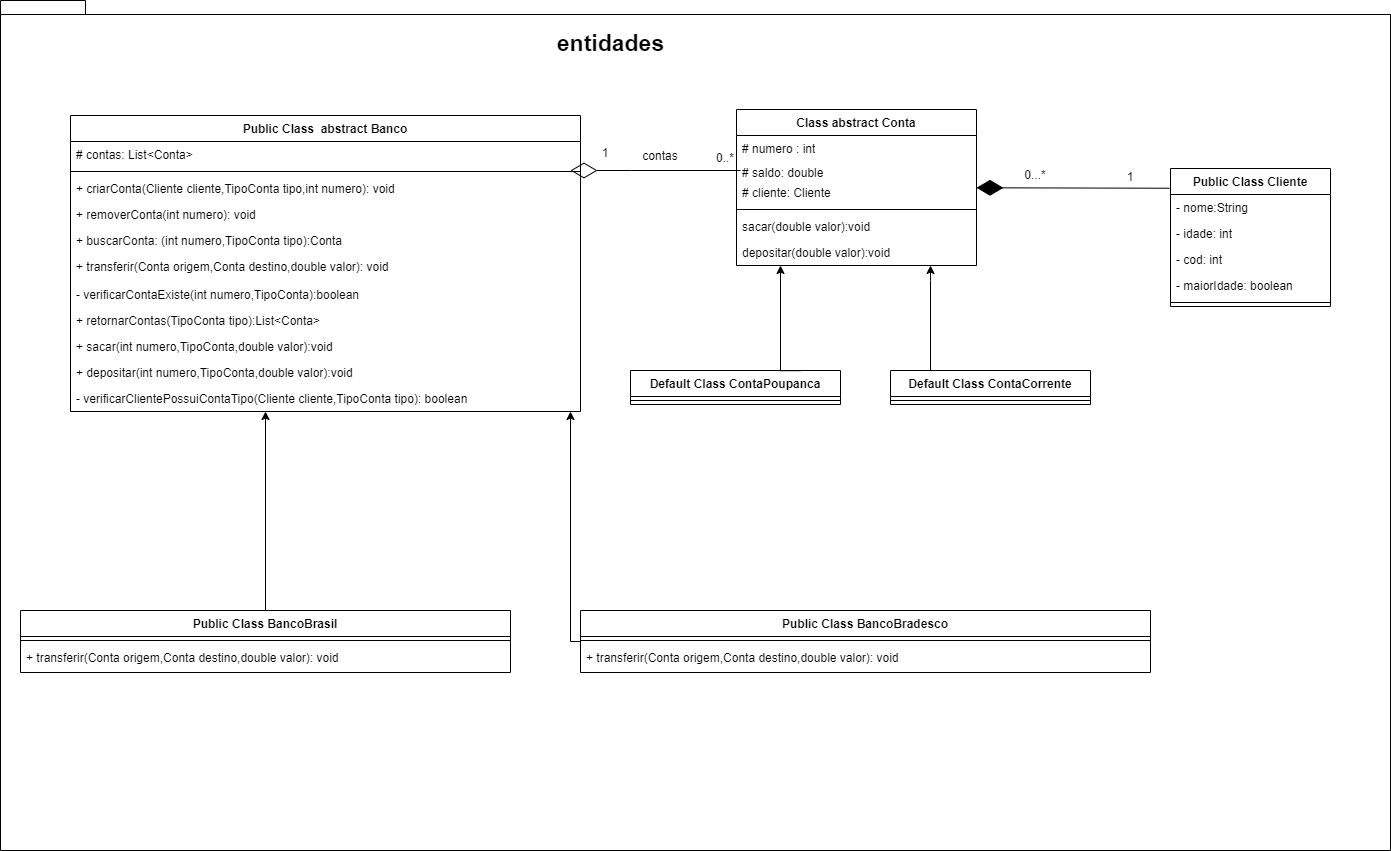

The diagram above was exported from draw.io. Its source (the exported page's mxGraphModel, read from the mxfile embedded in the PNG):
<mxGraphModel dx="1734" dy="623" grid="1" gridSize="10" guides="1" tooltips="1" connect="1" arrows="1" fold="1" page="1" pageScale="1" pageWidth="850" pageHeight="1100" math="0" shadow="0">
  <root>
    <mxCell id="0" />
    <mxCell id="1" parent="0" />
    <mxCell id="F22LkvI3bBqbaIV3jHKJ-128" value="" style="shape=folder;fontStyle=1;spacingTop=10;tabWidth=40;tabHeight=14;tabPosition=left;html=1;whiteSpace=wrap;movable=1;resizable=1;rotatable=1;deletable=1;editable=1;locked=0;connectable=1;" vertex="1" parent="1">
      <mxGeometry x="-40" y="10" width="1390" height="850" as="geometry" />
    </mxCell>
    <mxCell id="F22LkvI3bBqbaIV3jHKJ-1" value="Class abstract Conta&lt;div&gt;&lt;br&gt;&lt;/div&gt;" style="swimlane;fontStyle=1;align=center;verticalAlign=top;childLayout=stackLayout;horizontal=1;startSize=26;horizontalStack=0;resizeParent=1;resizeParentMax=0;resizeLast=0;collapsible=1;marginBottom=0;whiteSpace=wrap;html=1;" vertex="1" parent="1">
      <mxGeometry x="696" y="119" width="240" height="156" as="geometry">
        <mxRectangle x="345" y="280" width="100" height="30" as="alternateBounds" />
      </mxGeometry>
    </mxCell>
    <mxCell id="F22LkvI3bBqbaIV3jHKJ-2" value="# numero : int&lt;div&gt;&lt;br&gt;&lt;/div&gt;" style="text;strokeColor=none;fillColor=none;align=left;verticalAlign=top;spacingLeft=4;spacingRight=4;overflow=hidden;rotatable=0;points=[[0,0.5],[1,0.5]];portConstraint=eastwest;whiteSpace=wrap;html=1;" vertex="1" parent="F22LkvI3bBqbaIV3jHKJ-1">
      <mxGeometry y="26" width="240" height="24" as="geometry" />
    </mxCell>
    <mxCell id="F22LkvI3bBqbaIV3jHKJ-38" value="# saldo: double&lt;div&gt;&lt;br&gt;&lt;/div&gt;" style="text;strokeColor=none;fillColor=none;align=left;verticalAlign=top;spacingLeft=4;spacingRight=4;overflow=hidden;rotatable=0;points=[[0,0.5],[1,0.5]];portConstraint=eastwest;whiteSpace=wrap;html=1;" vertex="1" parent="F22LkvI3bBqbaIV3jHKJ-1">
      <mxGeometry y="50" width="240" height="20" as="geometry" />
    </mxCell>
    <mxCell id="F22LkvI3bBqbaIV3jHKJ-91" value="# cliente: Cliente" style="text;strokeColor=none;fillColor=none;align=left;verticalAlign=top;spacingLeft=4;spacingRight=4;overflow=hidden;rotatable=0;points=[[0,0.5],[1,0.5]];portConstraint=eastwest;whiteSpace=wrap;html=1;" vertex="1" parent="F22LkvI3bBqbaIV3jHKJ-1">
      <mxGeometry y="70" width="240" height="26" as="geometry" />
    </mxCell>
    <mxCell id="F22LkvI3bBqbaIV3jHKJ-3" value="" style="line;strokeWidth=1;fillColor=none;align=left;verticalAlign=middle;spacingTop=-1;spacingLeft=3;spacingRight=3;rotatable=0;labelPosition=right;points=[];portConstraint=eastwest;strokeColor=inherit;" vertex="1" parent="F22LkvI3bBqbaIV3jHKJ-1">
      <mxGeometry y="96" width="240" height="8" as="geometry" />
    </mxCell>
    <mxCell id="F22LkvI3bBqbaIV3jHKJ-4" value="sacar(double valor):void" style="text;strokeColor=none;fillColor=none;align=left;verticalAlign=top;spacingLeft=4;spacingRight=4;overflow=hidden;rotatable=0;points=[[0,0.5],[1,0.5]];portConstraint=eastwest;whiteSpace=wrap;html=1;" vertex="1" parent="F22LkvI3bBqbaIV3jHKJ-1">
      <mxGeometry y="104" width="240" height="26" as="geometry" />
    </mxCell>
    <mxCell id="F22LkvI3bBqbaIV3jHKJ-45" value="depositar(double valor):void" style="text;strokeColor=none;fillColor=none;align=left;verticalAlign=top;spacingLeft=4;spacingRight=4;overflow=hidden;rotatable=0;points=[[0,0.5],[1,0.5]];portConstraint=eastwest;whiteSpace=wrap;html=1;" vertex="1" parent="F22LkvI3bBqbaIV3jHKJ-1">
      <mxGeometry y="130" width="240" height="26" as="geometry" />
    </mxCell>
    <mxCell id="F22LkvI3bBqbaIV3jHKJ-17" value="&lt;div&gt;&lt;span style=&quot;background-color: initial;&quot;&gt;Public Class&amp;nbsp; abstract Banco&lt;/span&gt;&lt;br&gt;&lt;/div&gt;&lt;div&gt;&lt;br&gt;&lt;/div&gt;" style="swimlane;fontStyle=1;align=center;verticalAlign=top;childLayout=stackLayout;horizontal=1;startSize=26;horizontalStack=0;resizeParent=1;resizeParentMax=0;resizeLast=0;collapsible=1;marginBottom=0;whiteSpace=wrap;html=1;" vertex="1" parent="1">
      <mxGeometry x="30" y="125" width="510" height="296" as="geometry" />
    </mxCell>
    <mxCell id="F22LkvI3bBqbaIV3jHKJ-113" value="# contas: List&amp;lt;Conta&lt;span style=&quot;background-color: initial;&quot;&gt;&amp;gt;&lt;/span&gt;" style="text;strokeColor=none;fillColor=none;align=left;verticalAlign=top;spacingLeft=4;spacingRight=4;overflow=hidden;rotatable=0;points=[[0,0.5],[1,0.5]];portConstraint=eastwest;whiteSpace=wrap;html=1;" vertex="1" parent="F22LkvI3bBqbaIV3jHKJ-17">
      <mxGeometry y="26" width="510" height="26" as="geometry" />
    </mxCell>
    <mxCell id="F22LkvI3bBqbaIV3jHKJ-19" value="" style="line;strokeWidth=1;fillColor=none;align=left;verticalAlign=middle;spacingTop=-1;spacingLeft=3;spacingRight=3;rotatable=0;labelPosition=right;points=[];portConstraint=eastwest;strokeColor=inherit;" vertex="1" parent="F22LkvI3bBqbaIV3jHKJ-17">
      <mxGeometry y="52" width="510" height="8" as="geometry" />
    </mxCell>
    <mxCell id="F22LkvI3bBqbaIV3jHKJ-141" value="+ criarConta(Cliente cliente,TipoConta tipo,int numero): void" style="text;strokeColor=none;fillColor=none;align=left;verticalAlign=top;spacingLeft=4;spacingRight=4;overflow=hidden;rotatable=0;points=[[0,0.5],[1,0.5]];portConstraint=eastwest;whiteSpace=wrap;html=1;" vertex="1" parent="F22LkvI3bBqbaIV3jHKJ-17">
      <mxGeometry y="60" width="510" height="26" as="geometry" />
    </mxCell>
    <mxCell id="F22LkvI3bBqbaIV3jHKJ-22" value="+ removerConta(int numero): void" style="text;strokeColor=none;fillColor=none;align=left;verticalAlign=top;spacingLeft=4;spacingRight=4;overflow=hidden;rotatable=0;points=[[0,0.5],[1,0.5]];portConstraint=eastwest;whiteSpace=wrap;html=1;" vertex="1" parent="F22LkvI3bBqbaIV3jHKJ-17">
      <mxGeometry y="86" width="510" height="26" as="geometry" />
    </mxCell>
    <mxCell id="F22LkvI3bBqbaIV3jHKJ-136" value="+ buscarConta: (int numero,TipoConta tipo):Conta" style="text;strokeColor=none;fillColor=none;align=left;verticalAlign=top;spacingLeft=4;spacingRight=4;overflow=hidden;rotatable=0;points=[[0,0.5],[1,0.5]];portConstraint=eastwest;whiteSpace=wrap;html=1;" vertex="1" parent="F22LkvI3bBqbaIV3jHKJ-17">
      <mxGeometry y="112" width="510" height="26" as="geometry" />
    </mxCell>
    <mxCell id="F22LkvI3bBqbaIV3jHKJ-165" value="+ transferir(Conta origem,Conta destino,double valor): void&lt;div&gt;&lt;br&gt;&lt;/div&gt;" style="text;strokeColor=none;fillColor=none;align=left;verticalAlign=top;spacingLeft=4;spacingRight=4;overflow=hidden;rotatable=0;points=[[0,0.5],[1,0.5]];portConstraint=eastwest;whiteSpace=wrap;html=1;" vertex="1" parent="F22LkvI3bBqbaIV3jHKJ-17">
      <mxGeometry y="138" width="510" height="28" as="geometry" />
    </mxCell>
    <mxCell id="F22LkvI3bBqbaIV3jHKJ-166" value="- verificarContaExiste(int numero,TipoConta):boolean" style="text;strokeColor=none;fillColor=none;align=left;verticalAlign=top;spacingLeft=4;spacingRight=4;overflow=hidden;rotatable=0;points=[[0,0.5],[1,0.5]];portConstraint=eastwest;whiteSpace=wrap;html=1;" vertex="1" parent="F22LkvI3bBqbaIV3jHKJ-17">
      <mxGeometry y="166" width="510" height="26" as="geometry" />
    </mxCell>
    <mxCell id="F22LkvI3bBqbaIV3jHKJ-158" value="+ retornarContas(TipoConta tipo):List&amp;lt;Conta&amp;gt;" style="text;strokeColor=none;fillColor=none;align=left;verticalAlign=top;spacingLeft=4;spacingRight=4;overflow=hidden;rotatable=0;points=[[0,0.5],[1,0.5]];portConstraint=eastwest;whiteSpace=wrap;html=1;" vertex="1" parent="F22LkvI3bBqbaIV3jHKJ-17">
      <mxGeometry y="192" width="510" height="26" as="geometry" />
    </mxCell>
    <mxCell id="F22LkvI3bBqbaIV3jHKJ-168" value="&lt;span style=&quot;background-color: initial;&quot;&gt;+ sacar(int numero,TipoConta,double valor):void&lt;/span&gt;" style="text;strokeColor=none;fillColor=none;align=left;verticalAlign=top;spacingLeft=4;spacingRight=4;overflow=hidden;rotatable=0;points=[[0,0.5],[1,0.5]];portConstraint=eastwest;whiteSpace=wrap;html=1;" vertex="1" parent="F22LkvI3bBqbaIV3jHKJ-17">
      <mxGeometry y="218" width="510" height="26" as="geometry" />
    </mxCell>
    <mxCell id="F22LkvI3bBqbaIV3jHKJ-169" value="+ depositar(int numero,TipoConta,double valor):void" style="text;strokeColor=none;fillColor=none;align=left;verticalAlign=top;spacingLeft=4;spacingRight=4;overflow=hidden;rotatable=0;points=[[0,0.5],[1,0.5]];portConstraint=eastwest;whiteSpace=wrap;html=1;" vertex="1" parent="F22LkvI3bBqbaIV3jHKJ-17">
      <mxGeometry y="244" width="510" height="26" as="geometry" />
    </mxCell>
    <mxCell id="F22LkvI3bBqbaIV3jHKJ-170" value="- verificarClientePossuiContaTipo(Cliente cliente,TipoConta tipo): boolean" style="text;strokeColor=none;fillColor=none;align=left;verticalAlign=top;spacingLeft=4;spacingRight=4;overflow=hidden;rotatable=0;points=[[0,0.5],[1,0.5]];portConstraint=eastwest;whiteSpace=wrap;html=1;" vertex="1" parent="F22LkvI3bBqbaIV3jHKJ-17">
      <mxGeometry y="270" width="510" height="26" as="geometry" />
    </mxCell>
    <mxCell id="F22LkvI3bBqbaIV3jHKJ-43" style="edgeStyle=orthogonalEdgeStyle;rounded=0;orthogonalLoop=1;jettySize=auto;html=1;exitX=0.5;exitY=0;exitDx=0;exitDy=0;" edge="1" parent="1" source="F22LkvI3bBqbaIV3jHKJ-24" target="F22LkvI3bBqbaIV3jHKJ-17">
      <mxGeometry relative="1" as="geometry">
        <mxPoint x="135.0588235294117" y="336" as="sourcePoint" />
        <Array as="points">
          <mxPoint x="135" y="320" />
          <mxPoint x="135" y="320" />
        </Array>
      </mxGeometry>
    </mxCell>
    <mxCell id="F22LkvI3bBqbaIV3jHKJ-24" value="Public Class BancoBrasil" style="swimlane;fontStyle=1;align=center;verticalAlign=top;childLayout=stackLayout;horizontal=1;startSize=26;horizontalStack=0;resizeParent=1;resizeParentMax=0;resizeLast=0;collapsible=1;marginBottom=0;whiteSpace=wrap;html=1;" vertex="1" parent="1">
      <mxGeometry x="-20" y="620" width="490" height="62" as="geometry" />
    </mxCell>
    <mxCell id="F22LkvI3bBqbaIV3jHKJ-26" value="" style="line;strokeWidth=1;fillColor=none;align=left;verticalAlign=middle;spacingTop=-1;spacingLeft=3;spacingRight=3;rotatable=0;labelPosition=right;points=[];portConstraint=eastwest;strokeColor=inherit;" vertex="1" parent="F22LkvI3bBqbaIV3jHKJ-24">
      <mxGeometry y="26" width="490" height="8" as="geometry" />
    </mxCell>
    <mxCell id="F22LkvI3bBqbaIV3jHKJ-144" value="+ transferir(Conta origem,Conta destino,double valor): void&lt;div&gt;&lt;br&gt;&lt;/div&gt;" style="text;strokeColor=none;fillColor=none;align=left;verticalAlign=top;spacingLeft=4;spacingRight=4;overflow=hidden;rotatable=0;points=[[0,0.5],[1,0.5]];portConstraint=eastwest;whiteSpace=wrap;html=1;" vertex="1" parent="F22LkvI3bBqbaIV3jHKJ-24">
      <mxGeometry y="34" width="490" height="28" as="geometry" />
    </mxCell>
    <mxCell id="F22LkvI3bBqbaIV3jHKJ-44" style="edgeStyle=orthogonalEdgeStyle;rounded=0;orthogonalLoop=1;jettySize=auto;html=1;" edge="1" parent="1" source="F22LkvI3bBqbaIV3jHKJ-32" target="F22LkvI3bBqbaIV3jHKJ-17">
      <mxGeometry relative="1" as="geometry">
        <Array as="points">
          <mxPoint x="530" y="651" />
        </Array>
      </mxGeometry>
    </mxCell>
    <mxCell id="F22LkvI3bBqbaIV3jHKJ-32" value="Public Class BancoBradesco&lt;div&gt;&lt;br&gt;&lt;/div&gt;" style="swimlane;fontStyle=1;align=center;verticalAlign=top;childLayout=stackLayout;horizontal=1;startSize=26;horizontalStack=0;resizeParent=1;resizeParentMax=0;resizeLast=0;collapsible=1;marginBottom=0;whiteSpace=wrap;html=1;" vertex="1" parent="1">
      <mxGeometry x="540" y="620" width="570" height="62" as="geometry" />
    </mxCell>
    <mxCell id="F22LkvI3bBqbaIV3jHKJ-34" value="" style="line;strokeWidth=1;fillColor=none;align=left;verticalAlign=middle;spacingTop=-1;spacingLeft=3;spacingRight=3;rotatable=0;labelPosition=right;points=[];portConstraint=eastwest;strokeColor=inherit;" vertex="1" parent="F22LkvI3bBqbaIV3jHKJ-32">
      <mxGeometry y="26" width="570" height="8" as="geometry" />
    </mxCell>
    <mxCell id="F22LkvI3bBqbaIV3jHKJ-164" value="+ transferir(Conta origem,Conta destino,double valor): void&lt;div&gt;&lt;br&gt;&lt;/div&gt;" style="text;strokeColor=none;fillColor=none;align=left;verticalAlign=top;spacingLeft=4;spacingRight=4;overflow=hidden;rotatable=0;points=[[0,0.5],[1,0.5]];portConstraint=eastwest;whiteSpace=wrap;html=1;" vertex="1" parent="F22LkvI3bBqbaIV3jHKJ-32">
      <mxGeometry y="34" width="570" height="28" as="geometry" />
    </mxCell>
    <mxCell id="F22LkvI3bBqbaIV3jHKJ-54" value="Default Class ContaPoupanca" style="swimlane;fontStyle=1;align=center;verticalAlign=top;childLayout=stackLayout;horizontal=1;startSize=26;horizontalStack=0;resizeParent=1;resizeParentMax=0;resizeLast=0;collapsible=1;marginBottom=0;whiteSpace=wrap;html=1;" vertex="1" parent="1">
      <mxGeometry x="590" y="380" width="210" height="34" as="geometry" />
    </mxCell>
    <mxCell id="F22LkvI3bBqbaIV3jHKJ-56" value="" style="line;strokeWidth=1;fillColor=none;align=left;verticalAlign=middle;spacingTop=-1;spacingLeft=3;spacingRight=3;rotatable=0;labelPosition=right;points=[];portConstraint=eastwest;strokeColor=inherit;" vertex="1" parent="F22LkvI3bBqbaIV3jHKJ-54">
      <mxGeometry y="26" width="210" height="8" as="geometry" />
    </mxCell>
    <mxCell id="F22LkvI3bBqbaIV3jHKJ-67" style="edgeStyle=orthogonalEdgeStyle;rounded=0;orthogonalLoop=1;jettySize=auto;html=1;" edge="1" parent="1" source="F22LkvI3bBqbaIV3jHKJ-62" target="F22LkvI3bBqbaIV3jHKJ-1">
      <mxGeometry relative="1" as="geometry">
        <Array as="points">
          <mxPoint x="890" y="290" />
          <mxPoint x="890" y="290" />
        </Array>
      </mxGeometry>
    </mxCell>
    <mxCell id="F22LkvI3bBqbaIV3jHKJ-62" value="Default Class ContaCorrente" style="swimlane;fontStyle=1;align=center;verticalAlign=top;childLayout=stackLayout;horizontal=1;startSize=26;horizontalStack=0;resizeParent=1;resizeParentMax=0;resizeLast=0;collapsible=1;marginBottom=0;whiteSpace=wrap;html=1;" vertex="1" parent="1">
      <mxGeometry x="850" y="380" width="200" height="34" as="geometry" />
    </mxCell>
    <mxCell id="F22LkvI3bBqbaIV3jHKJ-64" value="" style="line;strokeWidth=1;fillColor=none;align=left;verticalAlign=middle;spacingTop=-1;spacingLeft=3;spacingRight=3;rotatable=0;labelPosition=right;points=[];portConstraint=eastwest;strokeColor=inherit;" vertex="1" parent="F22LkvI3bBqbaIV3jHKJ-62">
      <mxGeometry y="26" width="200" height="8" as="geometry" />
    </mxCell>
    <mxCell id="F22LkvI3bBqbaIV3jHKJ-68" value="Public Class Cliente&lt;div&gt;&lt;br&gt;&lt;/div&gt;" style="swimlane;fontStyle=1;align=center;verticalAlign=top;childLayout=stackLayout;horizontal=1;startSize=26;horizontalStack=0;resizeParent=1;resizeParentMax=0;resizeLast=0;collapsible=1;marginBottom=0;whiteSpace=wrap;html=1;" vertex="1" parent="1">
      <mxGeometry x="1130" y="178" width="160" height="138" as="geometry" />
    </mxCell>
    <mxCell id="F22LkvI3bBqbaIV3jHKJ-69" value="- nome:String" style="text;strokeColor=none;fillColor=none;align=left;verticalAlign=top;spacingLeft=4;spacingRight=4;overflow=hidden;rotatable=0;points=[[0,0.5],[1,0.5]];portConstraint=eastwest;whiteSpace=wrap;html=1;" vertex="1" parent="F22LkvI3bBqbaIV3jHKJ-68">
      <mxGeometry y="26" width="160" height="26" as="geometry" />
    </mxCell>
    <mxCell id="F22LkvI3bBqbaIV3jHKJ-72" value="- idade: int" style="text;strokeColor=none;fillColor=none;align=left;verticalAlign=top;spacingLeft=4;spacingRight=4;overflow=hidden;rotatable=0;points=[[0,0.5],[1,0.5]];portConstraint=eastwest;whiteSpace=wrap;html=1;" vertex="1" parent="F22LkvI3bBqbaIV3jHKJ-68">
      <mxGeometry y="52" width="160" height="26" as="geometry" />
    </mxCell>
    <mxCell id="F22LkvI3bBqbaIV3jHKJ-118" value="- cod: int" style="text;strokeColor=none;fillColor=none;align=left;verticalAlign=top;spacingLeft=4;spacingRight=4;overflow=hidden;rotatable=0;points=[[0,0.5],[1,0.5]];portConstraint=eastwest;whiteSpace=wrap;html=1;" vertex="1" parent="F22LkvI3bBqbaIV3jHKJ-68">
      <mxGeometry y="78" width="160" height="26" as="geometry" />
    </mxCell>
    <mxCell id="F22LkvI3bBqbaIV3jHKJ-156" value="-&lt;span style=&quot;background-color: initial;&quot;&gt;&amp;nbsp;maiorIdade&lt;/span&gt;&lt;span style=&quot;background-color: initial;&quot;&gt;: boolean&lt;/span&gt;" style="text;strokeColor=none;fillColor=none;align=left;verticalAlign=top;spacingLeft=4;spacingRight=4;overflow=hidden;rotatable=0;points=[[0,0.5],[1,0.5]];portConstraint=eastwest;whiteSpace=wrap;html=1;" vertex="1" parent="F22LkvI3bBqbaIV3jHKJ-68">
      <mxGeometry y="104" width="160" height="26" as="geometry" />
    </mxCell>
    <mxCell id="F22LkvI3bBqbaIV3jHKJ-70" value="" style="line;strokeWidth=1;fillColor=none;align=left;verticalAlign=middle;spacingTop=-1;spacingLeft=3;spacingRight=3;rotatable=0;labelPosition=right;points=[];portConstraint=eastwest;strokeColor=inherit;" vertex="1" parent="F22LkvI3bBqbaIV3jHKJ-68">
      <mxGeometry y="130" width="160" height="8" as="geometry" />
    </mxCell>
    <mxCell id="F22LkvI3bBqbaIV3jHKJ-93" value="" style="endArrow=diamondThin;endFill=1;endSize=24;html=1;rounded=0;exitX=-0.006;exitY=0.143;exitDx=0;exitDy=0;exitPerimeter=0;" edge="1" parent="1" source="F22LkvI3bBqbaIV3jHKJ-68" target="F22LkvI3bBqbaIV3jHKJ-1">
      <mxGeometry width="160" relative="1" as="geometry">
        <mxPoint x="976" y="197.72727272727286" as="sourcePoint" />
        <mxPoint x="946" y="296" as="targetPoint" />
      </mxGeometry>
    </mxCell>
    <mxCell id="F22LkvI3bBqbaIV3jHKJ-112" value="c&lt;span style=&quot;background-color: initial;&quot;&gt;ontas&lt;/span&gt;" style="text;html=1;align=center;verticalAlign=middle;whiteSpace=wrap;rounded=0;" vertex="1" parent="1">
      <mxGeometry x="590" y="158" width="60" height="15" as="geometry" />
    </mxCell>
    <mxCell id="F22LkvI3bBqbaIV3jHKJ-116" value="0..*" style="text;html=1;align=center;verticalAlign=middle;whiteSpace=wrap;rounded=0;" vertex="1" parent="1">
      <mxGeometry x="660" y="158" width="50" height="20" as="geometry" />
    </mxCell>
    <mxCell id="F22LkvI3bBqbaIV3jHKJ-117" value="1" style="text;html=1;align=center;verticalAlign=middle;whiteSpace=wrap;rounded=0;" vertex="1" parent="1">
      <mxGeometry x="540" y="153" width="50" height="20" as="geometry" />
    </mxCell>
    <mxCell id="F22LkvI3bBqbaIV3jHKJ-121" value="0...*" style="text;html=1;align=center;verticalAlign=middle;whiteSpace=wrap;rounded=0;" vertex="1" parent="1">
      <mxGeometry x="970" y="178" width="50" height="14" as="geometry" />
    </mxCell>
    <mxCell id="F22LkvI3bBqbaIV3jHKJ-122" value="1" style="text;html=1;align=center;verticalAlign=middle;whiteSpace=wrap;rounded=0;" vertex="1" parent="1">
      <mxGeometry x="1070" y="182" width="40" height="10" as="geometry" />
    </mxCell>
    <mxCell id="F22LkvI3bBqbaIV3jHKJ-130" value="&lt;span style=&quot;font-size: 23px;&quot;&gt;entidades&lt;/span&gt;" style="text;align=center;fontStyle=1;verticalAlign=middle;spacingLeft=3;spacingRight=3;strokeColor=none;rotatable=0;points=[[0,0.5],[1,0.5]];portConstraint=eastwest;html=1;" vertex="1" parent="1">
      <mxGeometry x="530" y="40" width="80" height="26" as="geometry" />
    </mxCell>
    <mxCell id="F22LkvI3bBqbaIV3jHKJ-138" style="edgeStyle=orthogonalEdgeStyle;rounded=0;orthogonalLoop=1;jettySize=auto;html=1;exitX=0.809;exitY=0.006;exitDx=0;exitDy=0;exitPerimeter=0;" edge="1" parent="1" source="F22LkvI3bBqbaIV3jHKJ-54" target="F22LkvI3bBqbaIV3jHKJ-1">
      <mxGeometry relative="1" as="geometry">
        <mxPoint x="672.72" y="439.8944827586207" as="sourcePoint" />
        <mxPoint x="596" y="318.11" as="targetPoint" />
        <Array as="points">
          <mxPoint x="740" y="381" />
        </Array>
      </mxGeometry>
    </mxCell>
    <mxCell id="F22LkvI3bBqbaIV3jHKJ-155" value="" style="endArrow=diamondThin;endFill=0;endSize=24;html=1;rounded=0;" edge="1" parent="1">
      <mxGeometry width="160" relative="1" as="geometry">
        <mxPoint x="700" y="180" as="sourcePoint" />
        <mxPoint x="530" y="180" as="targetPoint" />
        <Array as="points">
          <mxPoint x="590" y="180" />
        </Array>
      </mxGeometry>
    </mxCell>
  </root>
</mxGraphModel>